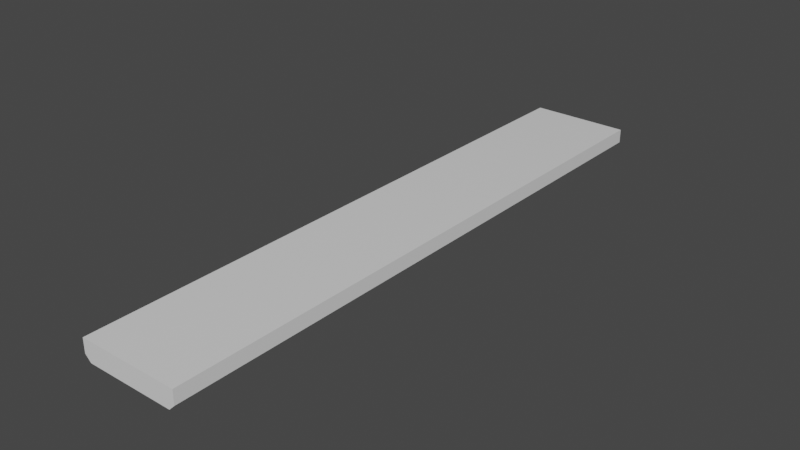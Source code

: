 # Source: light.blend  (saved by Blender 3.1.7; exported with 4.5.12 LTS)
import bpy
from mathutils import Matrix  # noqa: F401  (used for matrix-valued properties, if any)

bpy.ops.wm.read_factory_settings(use_empty=True)
scene = bpy.context.scene
scene.name = 'Scene'

# ---- collections
col_collection = bpy.data.collections.new('Collection'); scene.collection.children.link(col_collection)

# ---- materials (node trees are filled in below, after node groups)
mat_light = bpy.data.materials.new('light')
mat_light.alpha_threshold = 0.0
mat_light.use_transparent_shadow = False
mat_light.line_color = (0.0, 0.0, 0.0, 1.0)
mat_emission = bpy.data.materials.new('emission')
mat_emission.use_transparent_shadow = False

# ---- material node trees
mat_light.use_nodes = True; mat_light.node_tree.nodes.clear()
_N = mat_light.node_tree.nodes; _L = mat_light.node_tree.links
n0 = _N.new('ShaderNodeOutputMaterial'); n0.name = 'Material Output'; n0.location = (300, 300)
n1 = _N.new('ShaderNodeBsdfPrincipled'); n1.name = 'Principled BSDF'; n1.location = (10, 300)
n1.distribution = 'GGX'
n1.subsurface_method = 'BURLEY'
n1.inputs[2].default_value = 0.1
n1.inputs[3].default_value = 1.45
n1.inputs[27].default_value = (0.0, 0.0, 0.0, 1.0)
n1.inputs[28].default_value = 1.0
_L.new(n1.outputs[0], n0.inputs[0])
n0.is_active_output = True
mat_emission.use_nodes = True; mat_emission.node_tree.nodes.clear()
_N = mat_emission.node_tree.nodes; _L = mat_emission.node_tree.links
n0 = _N.new('ShaderNodeBsdfPrincipled'); n0.name = 'Principled BSDF'; n0.location = (10, 300)
n0.distribution = 'GGX'
n0.subsurface_method = 'RANDOM_WALK_SKIN'
n0.inputs[0].default_value = (0.7024, 0.7024, 0.7024, 1.0)
n0.inputs[3].default_value = 1.45
n0.inputs[27].default_value = (0.0, 0.0, 0.0, 1.0)
n0.inputs[28].default_value = 1.0
n1 = _N.new('ShaderNodeOutputMaterial'); n1.name = 'Material Output'; n1.location = (300, 300)
_L.new(n0.outputs[0], n1.inputs[0])
n1.is_active_output = True

# ---- world
world_world = bpy.data.worlds.new('World'); scene.world = world_world
world_world.use_nodes = True; world_world.node_tree.nodes.clear()
_N = world_world.node_tree.nodes; _L = world_world.node_tree.links
n0 = _N.new('ShaderNodeOutputWorld'); n0.name = 'World Output'; n0.location = (300, 300)
n1 = _N.new('ShaderNodeBackground'); n1.name = 'Background'; n1.location = (10, 300)
n1.inputs[0].default_value = (0.05088, 0.05088, 0.05088, 1.0)
_L.new(n1.outputs[0], n0.inputs[0])
n0.is_active_output = True
world_world.color = (0.05088, 0.05088, 0.05088)
world_world.use_sun_shadow = False
world_world.sun_shadow_jitter_overblur = 0.0

# ---- meshes
me_cube = bpy.data.meshes.new('Cube')
me_cube.from_pydata([(0.125, 0.75, 5.588e-09), (0.125, -0.75, 5.588e-09), (-0.125, 0.75, 5.588e-09), (-0.125, -0.75, 5.588e-09), (0.125, 0.75, -0.035), (0.09, 0.73, -0.05), (0.09, -0.73, -0.05), (0.125, -0.75, -0.035), (-0.09, 0.73, -0.05), (-0.125, 0.75, -0.035), (-0.125, -0.75, -0.035), (-0.09, -0.73, -0.05), (-0.11, 0.75, -0.05), (-0.11, -0.75, -0.05), (0.11, -0.75, -0.05), (0.11, 0.75, -0.05)], [], [(0, 2, 3, 1), (10, 3, 2, 9), (14, 7, 1, 3, 10, 13), (8, 5, 6, 11), (4, 0, 1, 7), (12, 13, 10, 9), (14, 15, 4, 7), (12, 9, 2, 0, 4, 15), (8, 11, 13, 12), (6, 5, 15, 14), (5, 8, 12, 15), (11, 6, 14, 13)])
me_cube.polygons.foreach_set('material_index', [0, 0, 0, 1, 0, 0, 0, 0, 0, 0, 0, 0])
_uv = me_cube.uv_layers.new(name='UVMap')
_uv.uv.foreach_set('vector', [0.625, 0.5, 0.875, 0.5, 0.875, 0.75, 0.625, 0.75, 0.45, 0.0, 0.625, 0.0, 0.625, 0.25, 0.45, 0.25, 0.375, 0.765, 0.45, 0.75, 0.625, 0.75, 0.625, 1.0, 0.45, 1.0, 0.375, 0.985, 0.16, 0.5033, 0.34, 0.5033, 0.34, 0.7467, 0.16, 0.7467, 0.45, 0.5, 0.625, 0.5, 0.625, 0.75, 0.45, 0.75, 0.14, 0.5, 0.14, 0.75, 0.125, 0.75, 0.125, 0.5, 0.36, 0.75, 0.36, 0.5, 0.45, 0.5, 0.45, 0.75, 0.375, 0.265, 0.45, 0.25, 0.625, 0.25, 0.625, 0.5, 0.45, 0.5, 0.375, 0.485, 0.16, 0.5033, 0.16, 0.7467, 0.14, 0.75, 0.14, 0.5, 0.34, 0.7467, 0.34, 0.5033, 0.36, 0.5, 0.36, 0.75, 0.34, 0.5033, 0.16, 0.5033, 0.14, 0.5, 0.36, 0.5, 0.16, 0.7467, 0.34, 0.7467, 0.36, 0.75, 0.14, 0.75])
me_cube.materials.append(mat_light)
me_cube.materials.append(mat_emission)
me_cube.use_remesh_preserve_volume = False
me_cube.use_remesh_preserve_attributes = False
me_cube.use_mirror_vertex_groups = False
me_cube.update()

# ---- objects
ob_light = bpy.data.objects.new('light', me_cube)

# ---- transforms, parenting, visibility, modifiers, constraints
ob_light.location = (0.0, 0.0, 0.0)
ob_light.lock_rotations_4d = False
ob_light.empty_display_type = 'ARROWS'
ob_light.lineart.crease_threshold = 0.0

# ---- collection membership
col_collection.objects.link(ob_light)

# ---- scene / render settings (as saved in the file)
scene.frame_start = 1; scene.frame_end = 250; scene.frame_set(1)
scene.render.engine = 'BLENDER_EEVEE_NEXT'
scene.render.image_settings.file_format = 'FFMPEG'
scene.render.image_settings.color_mode = 'RGB'
scene.render.fps = 30
scene.cycles.use_denoising = False
scene.cycles.sampling_pattern = 'TABULATED_SOBOL'
scene.cycles.use_light_tree = False
scene.view_settings.view_transform = 'Filmic'
bpy.context.view_layer.update()

# ---- added for rendering (the .blend has no active camera and no usable light): camera, sun
cam_auto = bpy.data.cameras.new('AutoCamera')
cam_auto.lens = 50.0
cam_auto.sensor_width = 36.0
cam_auto.clip_end = 1000.0
ob_auto_camera = bpy.data.objects.new('AutoCamera', cam_auto)
scene.collection.objects.link(ob_auto_camera)
ob_auto_camera.location = (1.40774, -1.68929, 1.10119)
ob_auto_camera.rotation_euler = (1.09748, -7.21219e-08, 0.694738)
scene.camera = ob_auto_camera
light_auto_sun = bpy.data.lights.new('AutoSun', 'SUN')
light_auto_sun.energy = 3.0
light_auto_sun.angle = 0.0523599
ob_auto_sun = bpy.data.objects.new('AutoSun', light_auto_sun)
scene.collection.objects.link(ob_auto_sun)
ob_auto_sun.rotation_euler = (0.872665, 0.174533, 0.523599)
bpy.context.view_layer.update()
